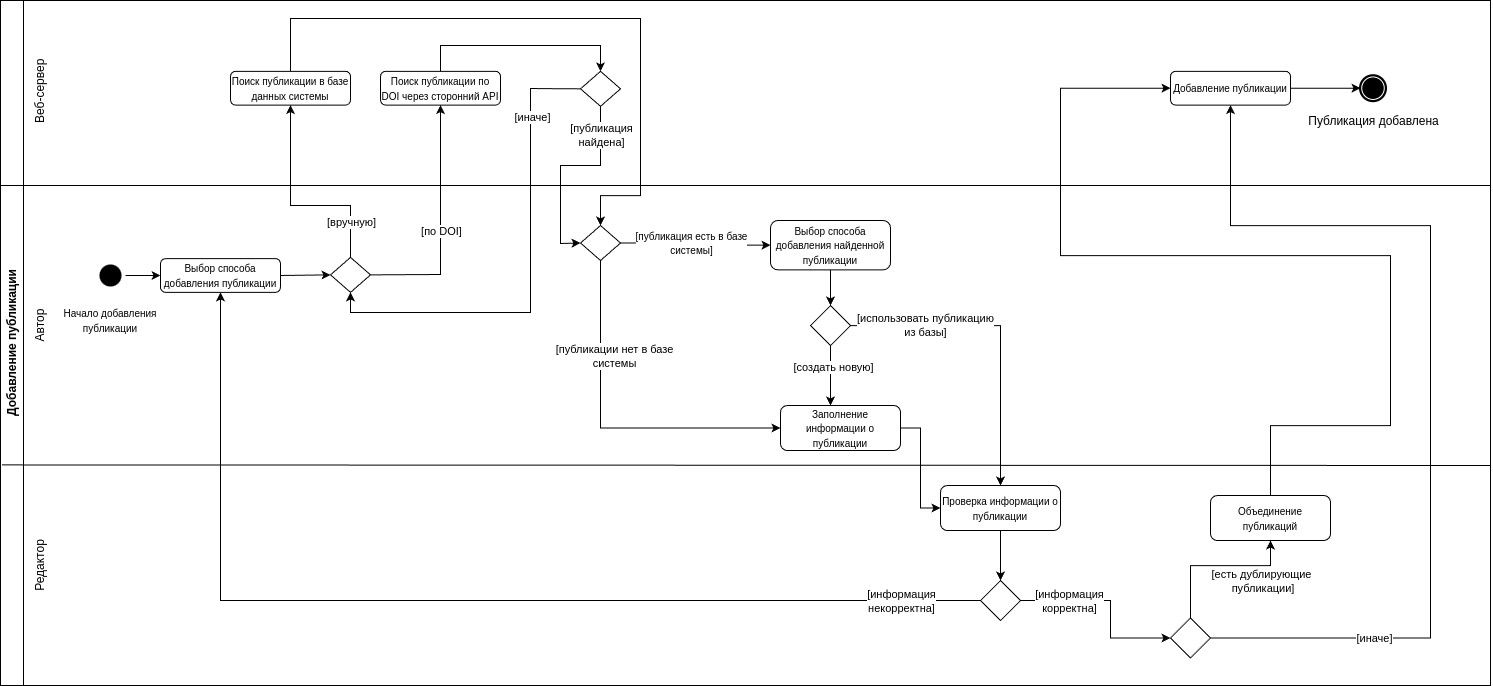

The diagram above was exported from draw.io. Its source (the exported page's mxGraphModel, read from the mxfile embedded in the PNG):
<mxGraphModel dx="852" dy="913" grid="1" gridSize="10" guides="1" tooltips="1" connect="1" arrows="1" fold="1" page="1" pageScale="1" pageWidth="827" pageHeight="1169" math="0" shadow="0">
  <root>
    <mxCell id="0" />
    <mxCell id="1" parent="0" />
    <mxCell id="2" value="Добавление публикации" style="swimlane;horizontal=0;whiteSpace=wrap;html=1;" vertex="1" parent="1">
      <mxGeometry x="850" y="215" width="1490" height="685" as="geometry">
        <mxRectangle x="850" y="215" width="40" height="180" as="alternateBounds" />
      </mxGeometry>
    </mxCell>
    <mxCell id="3" value="Автор" style="text;html=1;strokeColor=none;fillColor=none;align=center;verticalAlign=middle;whiteSpace=wrap;rounded=0;rotation=-90;" vertex="1" parent="2">
      <mxGeometry x="10" y="310" width="60" height="30" as="geometry" />
    </mxCell>
    <mxCell id="4" value="Веб-сервер" style="text;html=1;strokeColor=none;fillColor=none;align=center;verticalAlign=middle;whiteSpace=wrap;rounded=0;rotation=-90;" vertex="1" parent="2">
      <mxGeometry y="75.82" width="80" height="30" as="geometry" />
    </mxCell>
    <mxCell id="5" value="&lt;font style=&quot;font-size: 10px;&quot;&gt;Выбор способа добавления публикации&lt;/font&gt;" style="rounded=1;whiteSpace=wrap;html=1;" vertex="1" parent="2">
      <mxGeometry x="160" y="258.12" width="120" height="33.75" as="geometry" />
    </mxCell>
    <mxCell id="6" value="" style="ellipse;html=1;shape=startState;fillColor=#000000;strokeColor=none;" vertex="1" parent="2">
      <mxGeometry x="95" y="260" width="30" height="30" as="geometry" />
    </mxCell>
    <mxCell id="7" value="&lt;font style=&quot;font-size: 10px;&quot;&gt;Начало добавления публикации&lt;/font&gt;" style="text;html=1;strokeColor=none;fillColor=none;align=center;verticalAlign=middle;whiteSpace=wrap;rounded=0;" vertex="1" parent="2">
      <mxGeometry x="50" y="305" width="120" height="30" as="geometry" />
    </mxCell>
    <mxCell id="8" value="" style="endArrow=classic;html=1;rounded=0;exitX=1;exitY=0.5;exitDx=0;exitDy=0;entryX=0;entryY=0.5;entryDx=0;entryDy=0;" edge="1" parent="2" source="6" target="5">
      <mxGeometry width="50" height="50" relative="1" as="geometry">
        <mxPoint x="150" y="285" as="sourcePoint" />
        <mxPoint x="190" y="275" as="targetPoint" />
      </mxGeometry>
    </mxCell>
    <mxCell id="9" value="" style="rhombus;whiteSpace=wrap;html=1;" vertex="1" parent="2">
      <mxGeometry x="330" y="256.87" width="40" height="35" as="geometry" />
    </mxCell>
    <mxCell id="10" value="" style="endArrow=classic;html=1;rounded=0;exitX=1;exitY=0.5;exitDx=0;exitDy=0;entryX=0;entryY=0.5;entryDx=0;entryDy=0;" edge="1" parent="2" source="5" target="9">
      <mxGeometry width="50" height="50" relative="1" as="geometry">
        <mxPoint x="310" y="295" as="sourcePoint" />
        <mxPoint x="330" y="275" as="targetPoint" />
      </mxGeometry>
    </mxCell>
    <mxCell id="11" value="" style="endArrow=classic;html=1;rounded=0;exitX=1;exitY=0.5;exitDx=0;exitDy=0;entryX=0.5;entryY=1;entryDx=0;entryDy=0;" edge="1" parent="2" source="9" target="15">
      <mxGeometry width="50" height="50" relative="1" as="geometry">
        <mxPoint x="360" y="248.12" as="sourcePoint" />
        <mxPoint x="350" y="145" as="targetPoint" />
        <Array as="points">
          <mxPoint x="440" y="274" />
        </Array>
      </mxGeometry>
    </mxCell>
    <mxCell id="12" value="[по DOI]" style="edgeLabel;html=1;align=center;verticalAlign=middle;resizable=0;points=[];" connectable="0" vertex="1" parent="11">
      <mxGeometry x="-0.0712" y="1" relative="1" as="geometry">
        <mxPoint x="1" y="-3" as="offset" />
      </mxGeometry>
    </mxCell>
    <mxCell id="13" value="" style="endArrow=classic;html=1;rounded=0;exitX=0.5;exitY=0;exitDx=0;exitDy=0;entryX=0.5;entryY=1;entryDx=0;entryDy=0;" edge="1" parent="2" source="9" target="35">
      <mxGeometry width="50" height="50" relative="1" as="geometry">
        <mxPoint x="370" y="365" as="sourcePoint" />
        <mxPoint x="350" y="185" as="targetPoint" />
        <Array as="points">
          <mxPoint x="350" y="205" />
          <mxPoint x="290" y="205" />
        </Array>
      </mxGeometry>
    </mxCell>
    <mxCell id="14" value="[вручную]" style="edgeLabel;html=1;align=center;verticalAlign=middle;resizable=0;points=[];" connectable="0" vertex="1" parent="13">
      <mxGeometry x="-0.6654" relative="1" as="geometry">
        <mxPoint as="offset" />
      </mxGeometry>
    </mxCell>
    <mxCell id="15" value="&lt;font style=&quot;font-size: 10px;&quot;&gt;Поиск публикации по DOI через сторонний API&lt;/font&gt;" style="rounded=1;whiteSpace=wrap;html=1;" vertex="1" parent="2">
      <mxGeometry x="380" y="70.82" width="120" height="33.75" as="geometry" />
    </mxCell>
    <mxCell id="16" style="edgeStyle=orthogonalEdgeStyle;rounded=0;orthogonalLoop=1;jettySize=auto;html=1;entryX=0.5;entryY=1;entryDx=0;entryDy=0;exitX=0;exitY=0.5;exitDx=0;exitDy=0;" edge="1" parent="2" source="18" target="9">
      <mxGeometry relative="1" as="geometry">
        <Array as="points">
          <mxPoint x="560" y="88" />
          <mxPoint x="530" y="88" />
          <mxPoint x="530" y="312" />
          <mxPoint x="350" y="312" />
        </Array>
      </mxGeometry>
    </mxCell>
    <mxCell id="17" value="[иначе]" style="edgeLabel;html=1;align=center;verticalAlign=middle;resizable=0;points=[];" connectable="0" vertex="1" parent="16">
      <mxGeometry x="-0.1094" y="1" relative="1" as="geometry">
        <mxPoint y="-132" as="offset" />
      </mxGeometry>
    </mxCell>
    <mxCell id="18" value="" style="rhombus;whiteSpace=wrap;html=1;" vertex="1" parent="2">
      <mxGeometry x="580" y="70.82" width="40" height="35" as="geometry" />
    </mxCell>
    <mxCell id="19" value="" style="endArrow=classic;html=1;rounded=0;exitX=0.5;exitY=0;exitDx=0;exitDy=0;entryX=0.5;entryY=0;entryDx=0;entryDy=0;" edge="1" parent="2" source="15" target="18">
      <mxGeometry width="50" height="50" relative="1" as="geometry">
        <mxPoint x="440" y="88.07" as="sourcePoint" />
        <mxPoint x="480" y="88.07" as="targetPoint" />
        <Array as="points">
          <mxPoint x="440" y="45" />
          <mxPoint x="600" y="45" />
        </Array>
      </mxGeometry>
    </mxCell>
    <mxCell id="20" value="" style="endArrow=classic;html=1;rounded=0;exitX=0.5;exitY=1;exitDx=0;exitDy=0;entryX=0;entryY=0.5;entryDx=0;entryDy=0;" edge="1" parent="2" source="18" target="26">
      <mxGeometry width="50" height="50" relative="1" as="geometry">
        <mxPoint x="560" y="275" as="sourcePoint" />
        <mxPoint x="580" y="225" as="targetPoint" />
        <Array as="points">
          <mxPoint x="600" y="165" />
          <mxPoint x="560" y="165" />
          <mxPoint x="560" y="243" />
        </Array>
      </mxGeometry>
    </mxCell>
    <mxCell id="21" value="[публикация &lt;br&gt;найдена]" style="edgeLabel;html=1;align=center;verticalAlign=middle;resizable=0;points=[];" connectable="0" vertex="1" parent="20">
      <mxGeometry x="-0.5574" y="1" relative="1" as="geometry">
        <mxPoint x="-1" y="-15" as="offset" />
      </mxGeometry>
    </mxCell>
    <mxCell id="22" style="edgeStyle=orthogonalEdgeStyle;rounded=0;orthogonalLoop=1;jettySize=auto;html=1;entryX=0;entryY=0.5;entryDx=0;entryDy=0;" edge="1" parent="2" source="26" target="28">
      <mxGeometry relative="1" as="geometry">
        <mxPoint x="770" y="243" as="targetPoint" />
      </mxGeometry>
    </mxCell>
    <mxCell id="23" value="&lt;font style=&quot;font-size: 10px;&quot;&gt;[публикация есть в базе&lt;br&gt;системы]&lt;/font&gt;" style="edgeLabel;html=1;align=center;verticalAlign=middle;resizable=0;points=[];" connectable="0" vertex="1" parent="22">
      <mxGeometry x="-0.2458" y="2" relative="1" as="geometry">
        <mxPoint x="13" y="2" as="offset" />
      </mxGeometry>
    </mxCell>
    <mxCell id="24" style="edgeStyle=orthogonalEdgeStyle;rounded=0;orthogonalLoop=1;jettySize=auto;html=1;entryX=0;entryY=0.5;entryDx=0;entryDy=0;exitX=0.5;exitY=1;exitDx=0;exitDy=0;" edge="1" parent="2" source="26" target="37">
      <mxGeometry relative="1" as="geometry">
        <mxPoint x="770" y="421.875" as="targetPoint" />
      </mxGeometry>
    </mxCell>
    <mxCell id="25" value="[публикации нет в базе&lt;br&gt;системы" style="edgeLabel;html=1;align=center;verticalAlign=middle;resizable=0;points=[];" connectable="0" vertex="1" parent="24">
      <mxGeometry x="-0.1712" relative="1" as="geometry">
        <mxPoint x="13" y="-49" as="offset" />
      </mxGeometry>
    </mxCell>
    <mxCell id="26" value="" style="rhombus;whiteSpace=wrap;html=1;" vertex="1" parent="2">
      <mxGeometry x="580" y="225" width="40" height="35" as="geometry" />
    </mxCell>
    <mxCell id="27" value="" style="edgeStyle=orthogonalEdgeStyle;rounded=0;orthogonalLoop=1;jettySize=auto;html=1;" edge="1" parent="2" source="28" target="31">
      <mxGeometry relative="1" as="geometry" />
    </mxCell>
    <mxCell id="28" value="&lt;font style=&quot;font-size: 10px;&quot;&gt;Выбор способа добавления найденной публикации&lt;/font&gt;" style="rounded=1;whiteSpace=wrap;html=1;" vertex="1" parent="2">
      <mxGeometry x="770" y="220" width="120" height="49.37" as="geometry" />
    </mxCell>
    <mxCell id="29" style="edgeStyle=orthogonalEdgeStyle;rounded=0;orthogonalLoop=1;jettySize=auto;html=1;entryX=0.5;entryY=0;entryDx=0;entryDy=0;" edge="1" parent="2" source="31">
      <mxGeometry relative="1" as="geometry">
        <mxPoint x="830" y="405" as="targetPoint" />
      </mxGeometry>
    </mxCell>
    <mxCell id="30" value="[создать новую]" style="edgeLabel;html=1;align=center;verticalAlign=middle;resizable=0;points=[];" connectable="0" vertex="1" parent="29">
      <mxGeometry x="-0.3058" y="2" relative="1" as="geometry">
        <mxPoint as="offset" />
      </mxGeometry>
    </mxCell>
    <mxCell id="31" value="" style="rhombus;whiteSpace=wrap;html=1;" vertex="1" parent="2">
      <mxGeometry x="810" y="305" width="40" height="40" as="geometry" />
    </mxCell>
    <mxCell id="32" style="edgeStyle=orthogonalEdgeStyle;rounded=0;orthogonalLoop=1;jettySize=auto;html=1;entryX=0.5;entryY=0;entryDx=0;entryDy=0;" edge="1" parent="2" source="31" target="40">
      <mxGeometry relative="1" as="geometry">
        <mxPoint x="1090" y="325" as="targetPoint" />
      </mxGeometry>
    </mxCell>
    <mxCell id="33" value="[использовать публикацию&lt;br&gt;из базы]" style="edgeLabel;html=1;align=center;verticalAlign=middle;resizable=0;points=[];" connectable="0" vertex="1" parent="32">
      <mxGeometry x="-0.5428" relative="1" as="geometry">
        <mxPoint x="4" y="-1" as="offset" />
      </mxGeometry>
    </mxCell>
    <mxCell id="34" style="edgeStyle=orthogonalEdgeStyle;rounded=0;orthogonalLoop=1;jettySize=auto;html=1;exitX=0.5;exitY=0;exitDx=0;exitDy=0;entryX=0.5;entryY=0;entryDx=0;entryDy=0;" edge="1" parent="2" source="35" target="26">
      <mxGeometry relative="1" as="geometry">
        <mxPoint x="630" y="68.07" as="targetPoint" />
        <Array as="points">
          <mxPoint x="290" y="18" />
          <mxPoint x="640" y="18" />
          <mxPoint x="640" y="195" />
          <mxPoint x="600" y="195" />
        </Array>
      </mxGeometry>
    </mxCell>
    <mxCell id="35" value="&lt;font style=&quot;font-size: 10px;&quot;&gt;Поиск публикации в базе данных системы&lt;/font&gt;" style="rounded=1;whiteSpace=wrap;html=1;" vertex="1" parent="2">
      <mxGeometry x="230" y="70.82" width="120" height="33.75" as="geometry" />
    </mxCell>
    <mxCell id="36" style="edgeStyle=orthogonalEdgeStyle;rounded=0;orthogonalLoop=1;jettySize=auto;html=1;entryX=0;entryY=0.5;entryDx=0;entryDy=0;" edge="1" parent="2" source="37" target="40">
      <mxGeometry relative="1" as="geometry" />
    </mxCell>
    <mxCell id="37" value="&lt;font style=&quot;font-size: 10px;&quot;&gt;Заполнение информации о публикации&lt;/font&gt;" style="rounded=1;whiteSpace=wrap;html=1;" vertex="1" parent="2">
      <mxGeometry x="780" y="405" width="120" height="45" as="geometry" />
    </mxCell>
    <mxCell id="38" value="Редактор" style="text;html=1;strokeColor=none;fillColor=none;align=center;verticalAlign=middle;whiteSpace=wrap;rounded=0;rotation=-90;" vertex="1" parent="2">
      <mxGeometry x="10" y="550" width="60" height="30" as="geometry" />
    </mxCell>
    <mxCell id="39" style="edgeStyle=orthogonalEdgeStyle;rounded=0;orthogonalLoop=1;jettySize=auto;html=1;entryX=0.5;entryY=0;entryDx=0;entryDy=0;" edge="1" parent="2" source="40" target="56">
      <mxGeometry relative="1" as="geometry" />
    </mxCell>
    <mxCell id="40" value="&lt;font style=&quot;font-size: 10px;&quot;&gt;Проверка информации о публикации&lt;/font&gt;" style="rounded=1;whiteSpace=wrap;html=1;" vertex="1" parent="2">
      <mxGeometry x="940" y="485" width="120" height="45" as="geometry" />
    </mxCell>
    <mxCell id="41" style="edgeStyle=orthogonalEdgeStyle;rounded=0;orthogonalLoop=1;jettySize=auto;html=1;entryX=0.5;entryY=1;entryDx=0;entryDy=0;" edge="1" parent="2" source="45" target="47">
      <mxGeometry relative="1" as="geometry">
        <mxPoint x="1169.97" y="465" as="targetPoint" />
        <Array as="points">
          <mxPoint x="1190" y="565" />
          <mxPoint x="1270" y="565" />
        </Array>
      </mxGeometry>
    </mxCell>
    <mxCell id="42" value="[есть дублирующие&lt;br&gt;&amp;nbsp;публикации]" style="edgeLabel;html=1;align=center;verticalAlign=middle;resizable=0;points=[];" connectable="0" vertex="1" parent="41">
      <mxGeometry x="-0.1222" relative="1" as="geometry">
        <mxPoint x="53" y="15" as="offset" />
      </mxGeometry>
    </mxCell>
    <mxCell id="43" style="edgeStyle=orthogonalEdgeStyle;rounded=0;orthogonalLoop=1;jettySize=auto;html=1;entryX=0.5;entryY=1;entryDx=0;entryDy=0;" edge="1" parent="2" source="45" target="49">
      <mxGeometry relative="1" as="geometry">
        <mxPoint x="1280" y="550" as="targetPoint" />
        <Array as="points">
          <mxPoint x="1430" y="638" />
          <mxPoint x="1430" y="225" />
          <mxPoint x="1230" y="225" />
        </Array>
      </mxGeometry>
    </mxCell>
    <mxCell id="44" value="[иначе]" style="edgeLabel;html=1;align=center;verticalAlign=middle;resizable=0;points=[];" connectable="0" vertex="1" parent="43">
      <mxGeometry x="-0.1942" y="-2" relative="1" as="geometry">
        <mxPoint x="-59" y="164" as="offset" />
      </mxGeometry>
    </mxCell>
    <mxCell id="45" value="" style="rhombus;whiteSpace=wrap;html=1;" vertex="1" parent="2">
      <mxGeometry x="1170" y="617.5" width="40" height="40" as="geometry" />
    </mxCell>
    <mxCell id="46" style="edgeStyle=orthogonalEdgeStyle;rounded=0;orthogonalLoop=1;jettySize=auto;html=1;entryX=0;entryY=0.5;entryDx=0;entryDy=0;exitX=0.5;exitY=0;exitDx=0;exitDy=0;" edge="1" parent="2" source="47" target="49">
      <mxGeometry relative="1" as="geometry">
        <Array as="points">
          <mxPoint x="1270" y="425" />
          <mxPoint x="1390" y="425" />
          <mxPoint x="1390" y="255" />
          <mxPoint x="1060" y="255" />
          <mxPoint x="1060" y="88" />
        </Array>
      </mxGeometry>
    </mxCell>
    <mxCell id="47" value="&lt;span style=&quot;font-size: 10px;&quot;&gt;Объединение публикаций&lt;/span&gt;" style="rounded=1;whiteSpace=wrap;html=1;" vertex="1" parent="2">
      <mxGeometry x="1210" y="495" width="120" height="45" as="geometry" />
    </mxCell>
    <mxCell id="48" style="edgeStyle=orthogonalEdgeStyle;rounded=0;orthogonalLoop=1;jettySize=auto;html=1;entryX=0;entryY=0.5;entryDx=0;entryDy=0;entryPerimeter=0;" edge="1" parent="2" source="49" target="50">
      <mxGeometry relative="1" as="geometry">
        <mxPoint x="1310" y="87.69499999999994" as="targetPoint" />
      </mxGeometry>
    </mxCell>
    <mxCell id="49" value="&lt;font style=&quot;font-size: 10px;&quot;&gt;Добавление публикации&lt;/font&gt;" style="rounded=1;whiteSpace=wrap;html=1;" vertex="1" parent="2">
      <mxGeometry x="1170" y="70.82" width="120" height="33.75" as="geometry" />
    </mxCell>
    <mxCell id="50" value="" style="points=[[0.145,0.145,0],[0.5,0,0],[0.855,0.145,0],[1,0.5,0],[0.855,0.855,0],[0.5,1,0],[0.145,0.855,0],[0,0.5,0]];shape=mxgraph.bpmn.event;html=1;verticalLabelPosition=bottom;labelBackgroundColor=#ffffff;verticalAlign=top;align=center;perimeter=ellipsePerimeter;outlineConnect=0;aspect=fixed;outline=end;symbol=terminate;" vertex="1" parent="2">
      <mxGeometry x="1360" y="75.19999999999999" width="25" height="25" as="geometry" />
    </mxCell>
    <mxCell id="51" value="Публикация добавлена" style="text;html=1;align=center;verticalAlign=middle;resizable=0;points=[];autosize=1;strokeColor=none;fillColor=none;" vertex="1" parent="2">
      <mxGeometry x="1297.5" y="105.82" width="150" height="30" as="geometry" />
    </mxCell>
    <mxCell id="52" style="edgeStyle=orthogonalEdgeStyle;rounded=0;orthogonalLoop=1;jettySize=auto;html=1;entryX=0;entryY=0.5;entryDx=0;entryDy=0;" edge="1" parent="2" source="56" target="45">
      <mxGeometry relative="1" as="geometry">
        <Array as="points">
          <mxPoint x="1110" y="600" />
          <mxPoint x="1110" y="638" />
        </Array>
      </mxGeometry>
    </mxCell>
    <mxCell id="53" value="[информация &lt;br&gt;корректна]" style="edgeLabel;html=1;align=center;verticalAlign=middle;resizable=0;points=[];" connectable="0" vertex="1" parent="52">
      <mxGeometry x="-0.4908" y="2" relative="1" as="geometry">
        <mxPoint y="2" as="offset" />
      </mxGeometry>
    </mxCell>
    <mxCell id="54" style="edgeStyle=orthogonalEdgeStyle;rounded=0;orthogonalLoop=1;jettySize=auto;html=1;entryX=0.5;entryY=1;entryDx=0;entryDy=0;" edge="1" parent="2" source="56" target="5">
      <mxGeometry relative="1" as="geometry">
        <mxPoint x="910" y="600" as="targetPoint" />
      </mxGeometry>
    </mxCell>
    <mxCell id="55" value="[информация &lt;br&gt;некорректна]" style="edgeLabel;html=1;align=center;verticalAlign=middle;resizable=0;points=[];" connectable="0" vertex="1" parent="54">
      <mxGeometry x="-0.7494" y="4" relative="1" as="geometry">
        <mxPoint x="54" y="-4" as="offset" />
      </mxGeometry>
    </mxCell>
    <mxCell id="56" value="" style="rhombus;whiteSpace=wrap;html=1;" vertex="1" parent="2">
      <mxGeometry x="980" y="580" width="40" height="40" as="geometry" />
    </mxCell>
    <mxCell id="57" value="" style="endArrow=none;html=1;rounded=0;" edge="1" parent="1">
      <mxGeometry width="50" height="50" relative="1" as="geometry">
        <mxPoint x="850" y="400" as="sourcePoint" />
        <mxPoint x="2340" y="400" as="targetPoint" />
      </mxGeometry>
    </mxCell>
    <mxCell id="58" value="" style="endArrow=none;html=1;rounded=0;exitX=0.001;exitY=0.678;exitDx=0;exitDy=0;exitPerimeter=0;" edge="1" source="2" parent="1">
      <mxGeometry width="50" height="50" relative="1" as="geometry">
        <mxPoint x="880" y="720" as="sourcePoint" />
        <mxPoint x="2340" y="680" as="targetPoint" />
      </mxGeometry>
    </mxCell>
  </root>
</mxGraphModel>